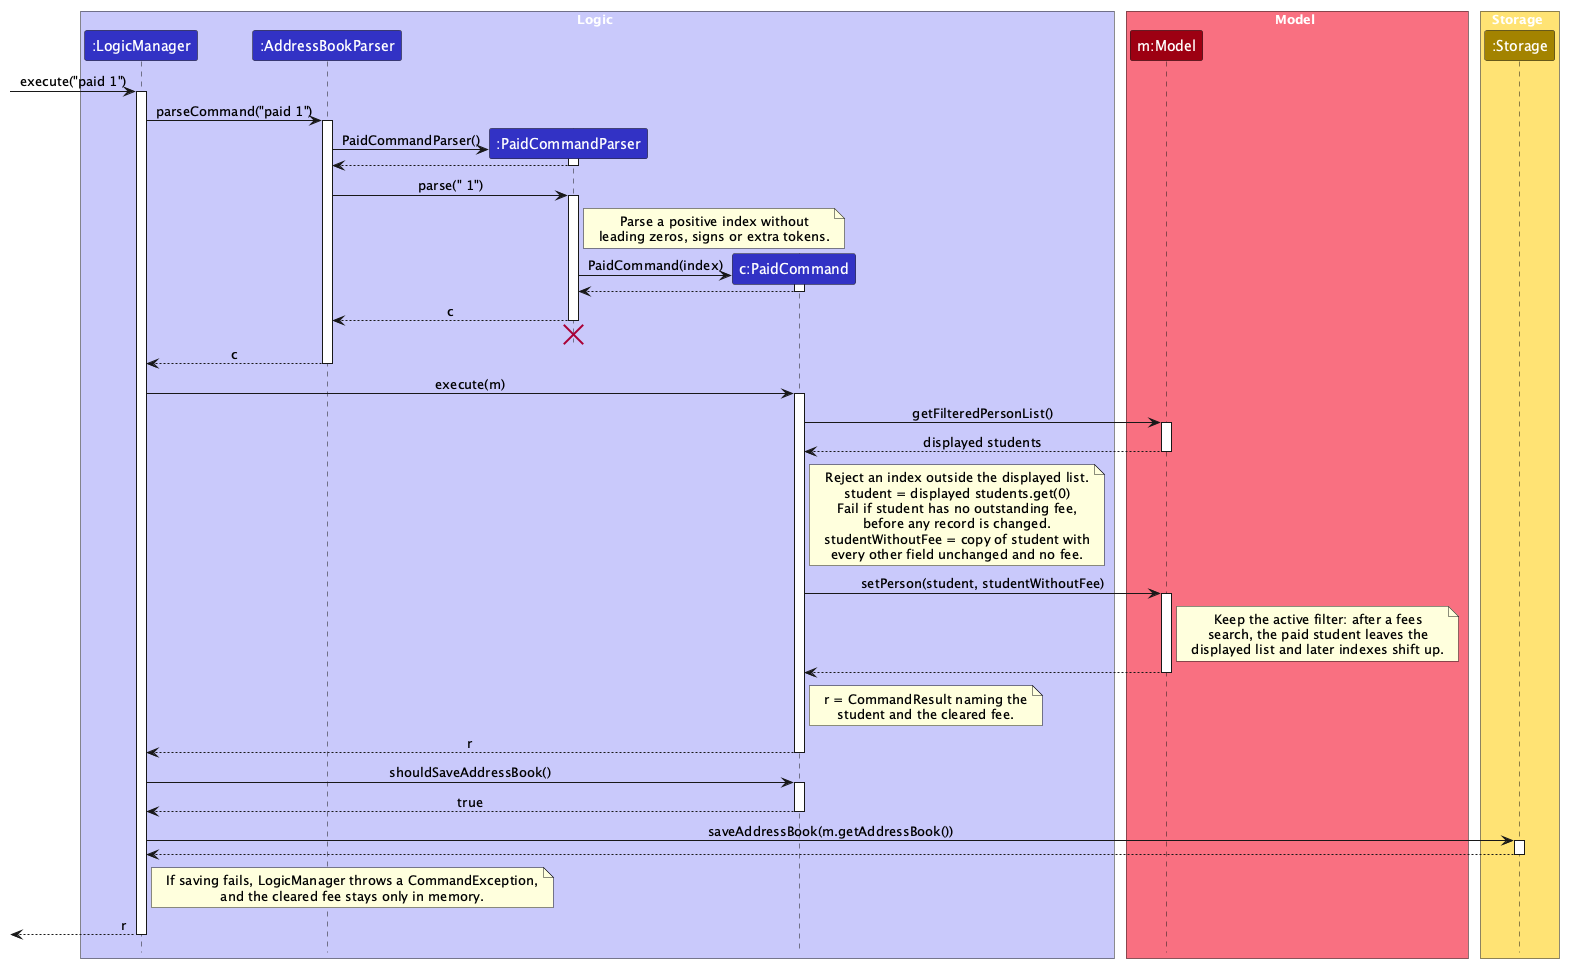

The diagram above was rendered by PlantUML. Its source (embedded in the PNG):
@startuml
!include style.puml
skinparam ArrowFontStyle plain

box Logic LOGIC_COLOR_T1
participant ":LogicManager" as Logic LOGIC_COLOR
participant ":AddressBookParser" as Parser LOGIC_COLOR
participant ":PaidCommandParser" as PaidParser LOGIC_COLOR
participant "c:PaidCommand" as Paid LOGIC_COLOR
end box

box Model MODEL_COLOR_T1
participant "m:Model" as Model MODEL_COLOR
end box

box Storage STORAGE_COLOR_T1
participant ":Storage" as Storage STORAGE_COLOR
end box

[-> Logic : execute("paid 1")
activate Logic
Logic -> Parser : parseCommand("paid 1")
activate Parser

create PaidParser
Parser -> PaidParser : PaidCommandParser()
activate PaidParser
PaidParser --> Parser
deactivate PaidParser

Parser -> PaidParser : parse(" 1")
activate PaidParser
note right of PaidParser
Parse a positive index without
leading zeros, signs or extra tokens.
end note

create Paid
PaidParser -> Paid : PaidCommand(index)
activate Paid
Paid --> PaidParser
deactivate Paid

PaidParser --> Parser : c
deactivate PaidParser
'Hidden arrow to position the destroy marker below the end of the activation bar.
PaidParser -[hidden]-> Parser
destroy PaidParser

Parser --> Logic : c
deactivate Parser

Logic -> Paid : execute(m)
activate Paid
Paid -> Model : getFilteredPersonList()
activate Model
Model --> Paid : displayed students
deactivate Model
note right of Paid
Reject an index outside the displayed list.
student = displayed students.get(0)
Fail if student has no outstanding fee,
before any record is changed.
studentWithoutFee = copy of student with
every other field unchanged and no fee.
end note

Paid -> Model : setPerson(student, studentWithoutFee)
activate Model
note right of Model
Keep the active filter: after a fees
search, the paid student leaves the
displayed list and later indexes shift up.
end note
Model --> Paid
deactivate Model

note right of Paid
r = CommandResult naming the
student and the cleared fee.
end note
Paid --> Logic : r
deactivate Paid

Logic -> Paid : shouldSaveAddressBook()
activate Paid
Paid --> Logic : true
deactivate Paid

Logic -> Storage : saveAddressBook(m.getAddressBook())
activate Storage
Storage --> Logic
deactivate Storage
note right of Logic
If saving fails, LogicManager throws a CommandException,
and the cleared fee stays only in memory.
end note

[<-- Logic : r
deactivate Logic
@enduml